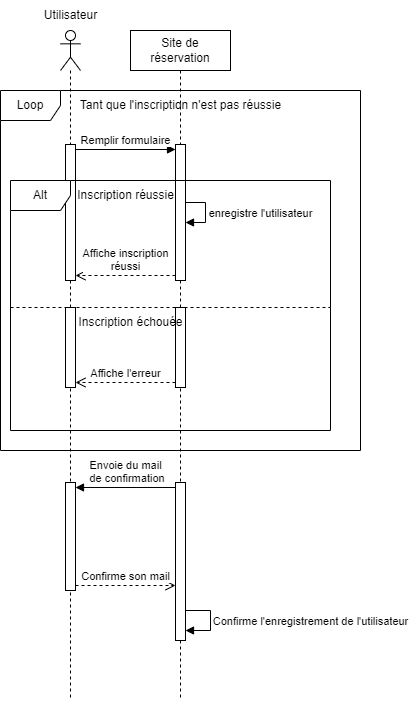

The diagram above was exported from draw.io. Its source (the exported page's mxGraphModel, read from the mxfile embedded in the PNG):
<mxGraphModel dx="1050" dy="565" grid="1" gridSize="10" guides="1" tooltips="1" connect="1" arrows="1" fold="1" page="1" pageScale="1" pageWidth="827" pageHeight="1169" math="0" shadow="0">
  <root>
    <mxCell id="0" />
    <mxCell id="1" parent="0" />
    <mxCell id="L_qtZmsh9Y-ZUt8IN9fe-1" value="" style="shape=umlLifeline;perimeter=lifelinePerimeter;whiteSpace=wrap;html=1;container=1;dropTarget=0;collapsible=0;recursiveResize=0;outlineConnect=0;portConstraint=eastwest;newEdgeStyle={&quot;curved&quot;:0,&quot;rounded&quot;:0};participant=umlActor;" parent="1" vertex="1">
      <mxGeometry x="70" y="30" width="20" height="670" as="geometry" />
    </mxCell>
    <mxCell id="L_qtZmsh9Y-ZUt8IN9fe-4" value="" style="html=1;points=[[0,0,0,0,5],[0,1,0,0,-5],[1,0,0,0,5],[1,1,0,0,-5]];perimeter=orthogonalPerimeter;outlineConnect=0;targetShapes=umlLifeline;portConstraint=eastwest;newEdgeStyle={&quot;curved&quot;:0,&quot;rounded&quot;:0};" parent="L_qtZmsh9Y-ZUt8IN9fe-1" vertex="1">
      <mxGeometry x="5" y="114" width="10" height="136" as="geometry" />
    </mxCell>
    <mxCell id="L_qtZmsh9Y-ZUt8IN9fe-19" value="" style="html=1;points=[[0,0,0,0,5],[0,1,0,0,-5],[1,0,0,0,5],[1,1,0,0,-5]];perimeter=orthogonalPerimeter;outlineConnect=0;targetShapes=umlLifeline;portConstraint=eastwest;newEdgeStyle={&quot;curved&quot;:0,&quot;rounded&quot;:0};" parent="L_qtZmsh9Y-ZUt8IN9fe-1" vertex="1">
      <mxGeometry x="5" y="452" width="10" height="108" as="geometry" />
    </mxCell>
    <mxCell id="L_qtZmsh9Y-ZUt8IN9fe-2" value="Site de réservation" style="shape=umlLifeline;perimeter=lifelinePerimeter;whiteSpace=wrap;html=1;container=1;dropTarget=0;collapsible=0;recursiveResize=0;outlineConnect=0;portConstraint=eastwest;newEdgeStyle={&quot;curved&quot;:0,&quot;rounded&quot;:0};" parent="1" vertex="1">
      <mxGeometry x="140" y="30" width="100" height="670" as="geometry" />
    </mxCell>
    <mxCell id="L_qtZmsh9Y-ZUt8IN9fe-5" value="" style="html=1;points=[[0,0,0,0,5],[0,1,0,0,-5],[1,0,0,0,5],[1,1,0,0,-5]];perimeter=orthogonalPerimeter;outlineConnect=0;targetShapes=umlLifeline;portConstraint=eastwest;newEdgeStyle={&quot;curved&quot;:0,&quot;rounded&quot;:0};" parent="L_qtZmsh9Y-ZUt8IN9fe-2" vertex="1">
      <mxGeometry x="45" y="114" width="10" height="136" as="geometry" />
    </mxCell>
    <mxCell id="L_qtZmsh9Y-ZUt8IN9fe-17" value="" style="html=1;points=[[0,0,0,0,5],[0,1,0,0,-5],[1,0,0,0,5],[1,1,0,0,-5]];perimeter=orthogonalPerimeter;outlineConnect=0;targetShapes=umlLifeline;portConstraint=eastwest;newEdgeStyle={&quot;curved&quot;:0,&quot;rounded&quot;:0};" parent="L_qtZmsh9Y-ZUt8IN9fe-2" vertex="1">
      <mxGeometry x="45" y="452" width="10" height="158" as="geometry" />
    </mxCell>
    <mxCell id="L_qtZmsh9Y-ZUt8IN9fe-21" value="enregistre l'utilisateur" style="html=1;verticalAlign=bottom;endArrow=block;curved=0;rounded=0;elbow=vertical;" parent="L_qtZmsh9Y-ZUt8IN9fe-2" source="L_qtZmsh9Y-ZUt8IN9fe-5" target="L_qtZmsh9Y-ZUt8IN9fe-5" edge="1">
      <mxGeometry x="0.3333" y="-55" width="80" relative="1" as="geometry">
        <mxPoint x="70" y="230" as="sourcePoint" />
        <mxPoint x="150" y="230" as="targetPoint" />
        <mxPoint x="55" y="55" as="offset" />
      </mxGeometry>
    </mxCell>
    <mxCell id="L_qtZmsh9Y-ZUt8IN9fe-22" value="Confirme l'enregistrement de l'utilisateur" style="html=1;verticalAlign=bottom;endArrow=block;rounded=0;edgeStyle=orthogonalEdgeStyle;" parent="L_qtZmsh9Y-ZUt8IN9fe-2" target="L_qtZmsh9Y-ZUt8IN9fe-17" edge="1">
      <mxGeometry x="0.443" y="100" width="80" relative="1" as="geometry">
        <mxPoint x="55" y="560" as="sourcePoint" />
        <mxPoint x="55" y="698" as="targetPoint" />
        <Array as="points">
          <mxPoint x="55" y="580" />
          <mxPoint x="80" y="580" />
          <mxPoint x="80" y="600" />
        </Array>
        <mxPoint x="100" y="-100" as="offset" />
      </mxGeometry>
    </mxCell>
    <mxCell id="L_qtZmsh9Y-ZUt8IN9fe-3" value="Utilisateur" style="text;html=1;align=center;verticalAlign=middle;resizable=0;points=[];autosize=1;strokeColor=none;fillColor=none;" parent="1" vertex="1">
      <mxGeometry x="40" width="80" height="30" as="geometry" />
    </mxCell>
    <mxCell id="L_qtZmsh9Y-ZUt8IN9fe-6" value="Remplir formulaire" style="html=1;verticalAlign=bottom;endArrow=block;curved=0;rounded=0;exitX=1;exitY=0;exitDx=0;exitDy=5;exitPerimeter=0;entryX=0;entryY=0;entryDx=0;entryDy=5;entryPerimeter=0;" parent="1" source="L_qtZmsh9Y-ZUt8IN9fe-4" target="L_qtZmsh9Y-ZUt8IN9fe-5" edge="1">
      <mxGeometry width="80" relative="1" as="geometry">
        <mxPoint x="100" y="164" as="sourcePoint" />
        <mxPoint x="180" y="164" as="targetPoint" />
      </mxGeometry>
    </mxCell>
    <mxCell id="L_qtZmsh9Y-ZUt8IN9fe-7" value="Loop" style="shape=umlFrame;whiteSpace=wrap;html=1;pointerEvents=0;" parent="1" vertex="1">
      <mxGeometry x="10" y="90" width="360" height="360" as="geometry" />
    </mxCell>
    <mxCell id="L_qtZmsh9Y-ZUt8IN9fe-8" value="Tant que l'inscription n'est pas réussie" style="text;html=1;align=center;verticalAlign=middle;resizable=0;points=[];autosize=1;strokeColor=none;fillColor=none;" parent="1" vertex="1">
      <mxGeometry x="80" y="90" width="220" height="30" as="geometry" />
    </mxCell>
    <mxCell id="L_qtZmsh9Y-ZUt8IN9fe-9" value="Alt" style="shape=umlFrame;whiteSpace=wrap;html=1;pointerEvents=0;" parent="1" vertex="1">
      <mxGeometry x="20" y="180" width="320" height="250" as="geometry" />
    </mxCell>
    <mxCell id="L_qtZmsh9Y-ZUt8IN9fe-10" value="Inscription réussie" style="text;html=1;align=center;verticalAlign=middle;resizable=0;points=[];autosize=1;strokeColor=none;fillColor=none;" parent="1" vertex="1">
      <mxGeometry x="75" y="180" width="120" height="30" as="geometry" />
    </mxCell>
    <mxCell id="L_qtZmsh9Y-ZUt8IN9fe-11" value="Affiche inscription &lt;br&gt;réussi" style="html=1;verticalAlign=bottom;endArrow=open;dashed=1;endSize=8;curved=0;rounded=0;exitX=0;exitY=1;exitDx=0;exitDy=-5;exitPerimeter=0;entryX=1;entryY=1;entryDx=0;entryDy=-5;entryPerimeter=0;" parent="1" source="L_qtZmsh9Y-ZUt8IN9fe-5" target="L_qtZmsh9Y-ZUt8IN9fe-4" edge="1">
      <mxGeometry relative="1" as="geometry">
        <mxPoint x="180" y="270" as="sourcePoint" />
        <mxPoint x="100" y="270" as="targetPoint" />
      </mxGeometry>
    </mxCell>
    <mxCell id="L_qtZmsh9Y-ZUt8IN9fe-12" value="" style="endArrow=none;html=1;rounded=0;dashed=1;" parent="1" edge="1">
      <mxGeometry width="50" height="50" relative="1" as="geometry">
        <mxPoint x="20" y="307" as="sourcePoint" />
        <mxPoint x="340" y="307" as="targetPoint" />
      </mxGeometry>
    </mxCell>
    <mxCell id="L_qtZmsh9Y-ZUt8IN9fe-13" value="" style="html=1;points=[[0,0,0,0,5],[0,1,0,0,-5],[1,0,0,0,5],[1,1,0,0,-5]];perimeter=orthogonalPerimeter;outlineConnect=0;targetShapes=umlLifeline;portConstraint=eastwest;newEdgeStyle={&quot;curved&quot;:0,&quot;rounded&quot;:0};" parent="1" vertex="1">
      <mxGeometry x="185" y="307" width="10" height="80" as="geometry" />
    </mxCell>
    <mxCell id="L_qtZmsh9Y-ZUt8IN9fe-14" value="" style="html=1;points=[[0,0,0,0,5],[0,1,0,0,-5],[1,0,0,0,5],[1,1,0,0,-5]];perimeter=orthogonalPerimeter;outlineConnect=0;targetShapes=umlLifeline;portConstraint=eastwest;newEdgeStyle={&quot;curved&quot;:0,&quot;rounded&quot;:0};" parent="1" vertex="1">
      <mxGeometry x="75" y="307" width="10" height="80" as="geometry" />
    </mxCell>
    <mxCell id="L_qtZmsh9Y-ZUt8IN9fe-15" value="Inscription échouée" style="text;html=1;align=center;verticalAlign=middle;resizable=0;points=[];autosize=1;strokeColor=none;fillColor=none;" parent="1" vertex="1">
      <mxGeometry x="75" y="307" width="130" height="30" as="geometry" />
    </mxCell>
    <mxCell id="L_qtZmsh9Y-ZUt8IN9fe-16" value="Affiche l'erreur" style="html=1;verticalAlign=bottom;endArrow=open;dashed=1;endSize=8;curved=0;rounded=0;exitX=0;exitY=1;exitDx=0;exitDy=-5;exitPerimeter=0;entryX=1;entryY=1;entryDx=0;entryDy=-5;entryPerimeter=0;" parent="1" source="L_qtZmsh9Y-ZUt8IN9fe-13" target="L_qtZmsh9Y-ZUt8IN9fe-14" edge="1">
      <mxGeometry relative="1" as="geometry">
        <mxPoint x="170" y="380" as="sourcePoint" />
        <mxPoint x="90" y="380" as="targetPoint" />
      </mxGeometry>
    </mxCell>
    <mxCell id="L_qtZmsh9Y-ZUt8IN9fe-18" value="Envoie du mail&lt;br&gt;&amp;nbsp;de confirmation" style="html=1;verticalAlign=bottom;endArrow=block;curved=0;rounded=0;exitX=0;exitY=0;exitDx=0;exitDy=5;exitPerimeter=0;entryX=1;entryY=0;entryDx=0;entryDy=5;entryPerimeter=0;" parent="1" source="L_qtZmsh9Y-ZUt8IN9fe-17" target="L_qtZmsh9Y-ZUt8IN9fe-19" edge="1">
      <mxGeometry width="80" relative="1" as="geometry">
        <mxPoint x="100" y="552" as="sourcePoint" />
        <mxPoint x="100" y="487" as="targetPoint" />
      </mxGeometry>
    </mxCell>
    <mxCell id="L_qtZmsh9Y-ZUt8IN9fe-20" value="Confirme son mail" style="html=1;verticalAlign=bottom;endArrow=open;dashed=1;endSize=8;curved=0;rounded=0;exitX=1;exitY=1;exitDx=0;exitDy=-5;exitPerimeter=0;" parent="1" source="L_qtZmsh9Y-ZUt8IN9fe-19" target="L_qtZmsh9Y-ZUt8IN9fe-17" edge="1">
      <mxGeometry relative="1" as="geometry">
        <mxPoint x="180" y="620" as="sourcePoint" />
        <mxPoint x="100" y="620" as="targetPoint" />
      </mxGeometry>
    </mxCell>
  </root>
</mxGraphModel>